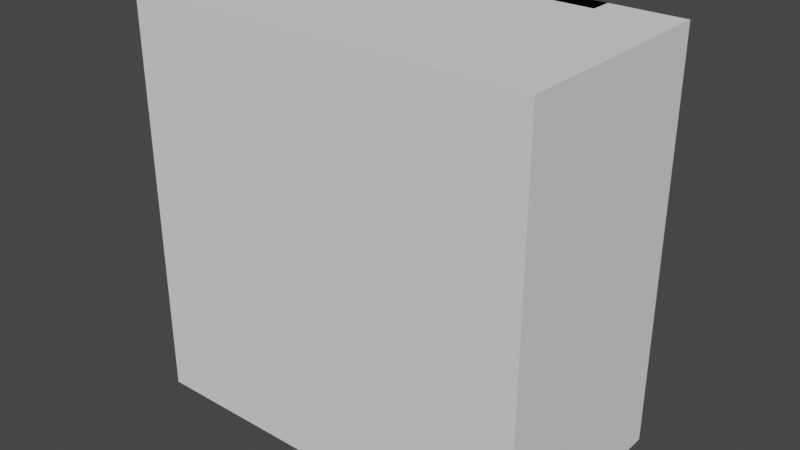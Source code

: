 # Source: MediumDisplay.blend  (saved by Blender 3.5.10; exported with 4.5.12 LTS)
import bpy
from mathutils import Matrix  # noqa: F401  (used for matrix-valued properties, if any)

bpy.ops.wm.read_factory_settings(use_empty=True)
scene = bpy.context.scene
scene.name = 'Scene'

# ---- collections
col_mediumdisplay = bpy.data.collections.new('MediumDisplay'); scene.collection.children.link(col_mediumdisplay)

# ---- images (referenced by path relative to the original .blend; pixels are not part of the script)
import os
ASSET_DIR = os.environ.get("B2B_ASSET_DIR", "")  # directory of the original .blend (textures are referenced by path, not embedded)
HERE = os.path.dirname(os.path.abspath(__file__))  # packed textures are extracted next to this script under _unpacked/

def load_image(name, relpath, width, height, colorspace="sRGB"):
    """Load a texture the original file referenced (path relative to the .blend, or extracted next to this script)."""
    p = next((c for c in (os.path.join(HERE, relpath), os.path.join(ASSET_DIR, relpath)) if relpath and os.path.exists(c)), "")
    if p:
        img = bpy.data.images.load(p, check_existing=True)
        img.name = name
    else:  # same state as the original file: an image datablock whose file is absent (Cycles renders it pink)
        img = bpy.data.images.new(name, width, height)
        img.source = "FILE"
        img.filepath = "//" + (relpath or name)
    img.colorspace_settings.name = colorspace
    return img
img_default_normal_dds = load_image('default_normal.dds', 'default_normal.dds', 1024, 1024, 'sRGB')
img_default_specular_dds = load_image('default_specular.dds', 'default_specular.dds', 1024, 1024, 'sRGB')
img_clearplastic_diffuse_dds_001 = load_image('clearPlastic_diffuse.dds.001', 'clearPlastic_diffuse.dds', 1024, 1024, 'sRGB')

# ---- materials (node trees are filled in below, after node groups)
mat_case_mat = bpy.data.materials.new('case_mat')
mat_case_mat.use_transparent_shadow = False
mat_glass_mat = bpy.data.materials.new('glass_mat')
mat_glass_mat.surface_render_method = 'BLENDED'
mat_glass_mat.blend_method = 'BLEND'
mat_glass_mat.use_transparent_shadow = False

# ---- node groups
ng_auto_smooth = bpy.data.node_groups.new('Auto Smooth', 'GeometryNodeTree')
_s = ng_auto_smooth.interface.new_socket(name='Geometry', in_out='OUTPUT', socket_type='NodeSocketGeometry')
_s = ng_auto_smooth.interface.new_socket(name='Geometry', in_out='INPUT', socket_type='NodeSocketGeometry')
_s = ng_auto_smooth.interface.new_socket(name='Angle', in_out='INPUT', socket_type='NodeSocketFloat')
_s.subtype = 'ANGLE'
_s.min_value = 0.0
_s.max_value = 3.142
ng_auto_smooth.is_modifier = True
_N = ng_auto_smooth.nodes; _L = ng_auto_smooth.links
n0 = _N.new('NodeGroupOutput'); n0.name = 'Group Output'; n0.location = (480, -100)
n1 = _N.new('NodeGroupInput'); n1.name = 'Group Input'; n1.location = (-420, -300)
n2 = _N.new('NodeGroupInput'); n2.name = 'Group Input.001'; n2.location = (-60, -100)
n3 = _N.new('GeometryNodeSetShadeSmooth'); n3.name = 'Set Shade Smooth'; n3.location = (120, -100)
n3.domain = 'EDGE'
n4 = _N.new('GeometryNodeSetShadeSmooth'); n4.name = 'Set Shade Smooth.001'; n4.location = (300, -100)
n5 = _N.new('GeometryNodeInputMeshEdgeAngle'); n5.name = 'Edge Angle'; n5.location = (-420, -220)
n6 = _N.new('GeometryNodeInputEdgeSmooth'); n6.name = 'Is Edge Smooth'; n6.location = (-60, -160)
n7 = _N.new('GeometryNodeInputShadeSmooth'); n7.name = 'Is Face Smooth'; n7.location = (-240, -340)
n8 = _N.new('FunctionNodeBooleanMath'); n8.name = 'Boolean Math'; n8.location = (-60, -220)
n9 = _N.new('FunctionNodeCompare'); n9.name = 'Compare'; n9.location = (-240, -180)
n9.operation = 'LESS_EQUAL'
_L.new(n5.outputs[0], n9.inputs[0])
_L.new(n4.outputs[0], n0.inputs[0])
_L.new(n1.outputs[1], n9.inputs[1])
_L.new(n9.outputs[0], n8.inputs[0])
_L.new(n7.outputs[0], n8.inputs[1])
_L.new(n2.outputs[0], n3.inputs[0])
_L.new(n6.outputs[0], n3.inputs[1])
_L.new(n3.outputs[0], n4.inputs[0])
_L.new(n8.outputs[0], n3.inputs[2])
n0.is_active_output = True

# ---- material node trees
mat_case_mat.use_nodes = True; mat_case_mat.node_tree.nodes.clear()
_N = mat_case_mat.node_tree.nodes; _L = mat_case_mat.node_tree.links
n0 = _N.new('ShaderNodeBsdfPrincipled'); n0.name = 'Principled BSDF'; n0.location = (10, 300)
n0.distribution = 'GGX'
n0.subsurface_method = 'BURLEY'
n0.inputs[3].default_value = 1.45
n0.inputs[27].default_value = (0.0, 0.0, 0.0, 1.0)
n0.inputs[28].default_value = 1.0
n1 = _N.new('ShaderNodeOutputMaterial'); n1.name = 'Material Output'; n1.location = (300, 300)
n2 = _N.new('ShaderNodeNormalMap'); n2.name = 'Normal Map'; n2.location = (-190, -275)
n3 = _N.new('ShaderNodeTexImage'); n3.name = 'Image Texture'; n3.location = (-480, -325)
n3.image = img_default_normal_dds
n4 = _N.new('ShaderNodeTexImage'); n4.name = 'Image Texture.001'; n4.location = (-280, 125)
n4.image = img_default_specular_dds
_L.new(n0.outputs[0], n1.inputs[0])
_L.new(n2.outputs[0], n0.inputs[5])
_L.new(n3.outputs[0], n2.inputs[1])
_L.new(n4.outputs[1], n0.inputs[13])
n1.is_active_output = True
mat_glass_mat.use_nodes = True; mat_glass_mat.node_tree.nodes.clear()
_N = mat_glass_mat.node_tree.nodes; _L = mat_glass_mat.node_tree.links
n0 = _N.new('ShaderNodeBsdfPrincipled'); n0.name = 'Principled BSDF'; n0.location = (10, 300)
n0.distribution = 'GGX'
n0.subsurface_method = 'BURLEY'
n0.inputs[3].default_value = 1.45
n0.inputs[27].default_value = (0.0, 0.0, 0.0, 1.0)
n0.inputs[28].default_value = 1.0
n1 = _N.new('ShaderNodeOutputMaterial'); n1.name = 'Material Output'; n1.location = (300, 300)
n2 = _N.new('ShaderNodeTexImage'); n2.name = 'Image Texture'; n2.location = (-280, 280)
n2.image = img_clearplastic_diffuse_dds_001
_L.new(n0.outputs[0], n1.inputs[0])
_L.new(n2.outputs[0], n0.inputs[0])
n1.is_active_output = True

# ---- world
world_world = bpy.data.worlds.new('World'); scene.world = world_world
world_world.use_nodes = True; world_world.node_tree.nodes.clear()
_N = world_world.node_tree.nodes; _L = world_world.node_tree.links
n0 = _N.new('ShaderNodeOutputWorld'); n0.name = 'World Output'; n0.location = (300, 300)
n1 = _N.new('ShaderNodeBackground'); n1.name = 'Background'; n1.location = (10, 300)
n1.inputs[0].default_value = (0.05088, 0.05088, 0.05088, 1.0)
_L.new(n1.outputs[0], n0.inputs[0])
n0.is_active_output = True
world_world.color = (0.05088, 0.05088, 0.05088)
world_world.use_sun_shadow = False
world_world.sun_shadow_jitter_overblur = 0.0

# ---- meshes
me_cube_001 = bpy.data.meshes.new('Cube.001')
me_cube_001.from_pydata([(-0.95, -0.07, -0.45), (-0.95, -0.07, 0.95), (0.95, -0.07, -0.45), (0.95, -0.07, 0.95), (-0.95, -0.1, -0.45), (-0.95, -0.1, 0.95), (0.95, -0.1, 0.95), (0.95, -0.1, -0.45), (-0.96, 0.1, -0.5), (-1.0, 0.1, -0.46), (-0.98, 0.1, -0.4946), (-0.9946, 0.1, -0.48), (-1.0, 0.1, 0.96), (-0.96, 0.1, 1.0), (-0.9946, 0.1, 0.98), (-0.98, 0.1, 0.9946), (1.0, 0.1, -0.46), (0.96, 0.1, -0.5), (0.9946, 0.1, -0.48), (0.98, 0.1, -0.4946), (0.96, 0.1, 1.0), (1.0, 0.1, 0.96), (0.98, 0.1, 0.9946), (0.9946, 0.1, 0.98), (-0.96, -0.06, -0.5), (-0.96, -0.1, -0.46), (-1.0, -0.06, -0.46), (-0.96, -0.07997, -0.4947), (-0.98, -0.06, -0.4947), (-0.9791, -0.07913, -0.4895), (-0.98, -0.09466, -0.46), (-0.96, -0.09466, -0.48), (-0.9791, -0.08947, -0.4791), (-0.9947, -0.06, -0.48), (-0.9947, -0.07997, -0.46), (-0.9895, -0.07913, -0.4791), (-0.96, -0.1, 0.96), (-0.96, -0.06, 1.0), (-1.0, -0.06, 0.96), (-0.96, -0.09406, 0.9796), (-0.9796, -0.09406, 0.96), (-0.979, -0.08962, 0.979), (-0.9796, -0.06, 0.9941), (-0.96, -0.07963, 0.9941), (-0.979, -0.07902, 0.9896), (-0.9941, -0.07963, 0.96), (-0.9941, -0.06, 0.9796), (-0.9896, -0.07902, 0.979), (0.96, -0.06, 1.0), (0.96, -0.1, 0.96), (1.0, -0.06, 0.96), (0.96, -0.07997, 0.9947), (0.98, -0.06, 0.9947), (0.9791, -0.07913, 0.9895), (0.98, -0.09466, 0.96), (0.96, -0.09466, 0.98), (0.9791, -0.08947, 0.9791), (0.9947, -0.06, 0.98), (0.9947, -0.07997, 0.96), (0.9895, -0.07913, 0.9791), (0.96, -0.06, -0.5), (1.0, -0.06, -0.46), (0.96, -0.1, -0.46), (0.98, -0.06, -0.4947), (0.96, -0.07997, -0.4947), (0.9791, -0.07913, -0.4895), (0.9947, -0.07997, -0.46), (0.9947, -0.06, -0.48), (0.9895, -0.07913, -0.4791), (0.96, -0.09466, -0.48), (0.98, -0.09466, -0.46), (0.9791, -0.08947, -0.4791)], [], [(8, 10, 11, 9, 12, 14, 15, 13, 20, 22, 23, 21, 16, 18, 19, 17), (20, 13, 37, 48), (4, 5, 36, 25), (2, 3, 1, 0), (26, 38, 12, 9), (16, 21, 50, 61), (7, 4, 25, 62), (5, 6, 49, 36), (6, 7, 62, 49), (0, 1, 5, 4), (3, 2, 7, 6), (2, 0, 4, 7), (1, 3, 6, 5), (24, 27, 29, 28), (27, 31, 32, 29), (25, 30, 32, 31), (30, 34, 35, 32), (26, 33, 35, 34), (33, 28, 29, 35), (29, 32, 35), (36, 39, 41, 40), (39, 43, 44, 41), (37, 42, 44, 43), (42, 46, 47, 44), (38, 45, 47, 46), (45, 40, 41, 47), (41, 44, 47), (48, 51, 53, 52), (51, 55, 56, 53), (49, 54, 56, 55), (54, 58, 59, 56), (50, 57, 59, 58), (57, 52, 53, 59), (53, 56, 59), (60, 63, 65, 64), (63, 67, 68, 65), (61, 66, 68, 67), (66, 70, 71, 68), (62, 69, 71, 70), (69, 64, 65, 71), (65, 68, 71), (8, 24, 28, 10), (10, 28, 33, 11), (11, 33, 26, 9), (25, 36, 40, 30), (30, 40, 45, 34), (34, 45, 38, 26), (37, 13, 15, 42), (42, 15, 14, 46), (46, 14, 12, 38), (60, 17, 19, 63), (63, 19, 18, 67), (67, 18, 16, 61), (20, 48, 52, 22), (22, 52, 57, 23), (23, 57, 50, 21), (49, 62, 70, 54), (54, 70, 66, 58), (58, 66, 61, 50), (24, 60, 64, 27), (27, 64, 69, 31), (31, 69, 62, 25), (48, 37, 43, 51), (51, 43, 39, 55), (55, 39, 36, 49), (8, 17, 60, 24)])
me_cube_001.polygons.foreach_set('use_smooth', [True] * 66)
_uv = me_cube_001.uv_layers.new(name='UVMap')
_uv.uv.foreach_set('vector', [-0.625, 0.255, -0.6237, 0.2525, -0.62, 0.2507, -0.615, 0.25, -0.385, 0.25, -0.38, 0.2507, -0.3763, 0.2525, -0.375, 0.255, -0.375, 0.495, -0.3763, 0.4975, -0.38, 0.4993, -0.385, 0.5, -0.615, 0.5, -0.62, 0.4993, -0.6237, 0.4975, -0.625, 0.495, -0.37, 0.5, -0.13, 0.5, -0.13, 0.7, -0.37, 0.7, -0.6125, 0.9937, -0.3875, 0.9938, -0.385, 0.995, -0.615, 0.995, -0.6125, 0.7562, -0.3875, 0.7562, -0.3875, 0.9938, -0.6125, 0.9937, -0.615, 0.05, -0.385, 0.05, -0.385, 0.25, -0.615, 0.25, -0.615, 0.5, -0.385, 0.5, -0.385, 0.7, -0.615, 0.7, -0.6125, 0.7562, -0.6125, 0.9937, -0.615, 0.995, -0.615, 0.755, -0.3875, 0.9938, -0.3875, 0.7562, -0.385, 0.755, -0.385, 0.995, -0.3875, 0.7562, -0.6125, 0.7562, -0.615, 0.755, -0.385, 0.755, -0.6125, 0.9937, -0.3875, 0.9938, -0.3875, 0.9938, -0.6125, 0.9937, -0.3875, 0.7562, -0.6125, 0.7562, -0.6125, 0.7562, -0.3875, 0.7562, -0.6125, 0.7562, -0.6125, 0.9937, -0.6125, 0.9937, -0.6125, 0.7562, -0.3875, 0.9938, -0.3875, 0.7562, -0.3875, 0.7562, -0.3875, 0.9938, -0.87, 0.7, -0.87, 0.725, -0.8724, 0.7239, -0.8725, 0.7, -0.87, 0.725, -0.87, 0.75, -0.8724, 0.75, -0.8724, 0.7239, -0.615, 0.995, -0.615, 0.9975, -0.6198, 0.9974, -0.62, 0.995, -0.615, 0.00668, -0.615, 0.0, -0.6198, 0.0, -0.6198, 0.01317, -0.615, 0.05, -0.62, 0.05, -0.6198, 0.02609, -0.615, 0.02503, -0.8743, 0.7, -0.875, 0.7, -0.875, 0.7239, -0.8737, 0.7239, -0.8724, 0.7239, -0.8724, 0.75, -0.875, 0.7239, -0.385, 0.995, -0.3801, 0.995, -0.3802, 0.9974, -0.385, 0.9975, -0.3801, 0.995, -0.375, 0.995, -0.375, 0.9974, -0.3802, 0.9974, -0.13, 0.7, -0.1275, 0.7, -0.1276, 0.7238, -0.13, 0.7245, -0.3765, 0.05, -0.375, 0.05, -0.375, 0.02623, -0.3776, 0.02623, -0.385, 0.05, -0.385, 0.02546, -0.3802, 0.02623, -0.3801, 0.05, -0.385, 0.02546, -0.385, 0.0, -0.3802, 0.0, -0.3802, 0.02623, -0.3802, 0.9974, -0.3789, 0.998, -0.3789, 0.998, -0.37, 0.7, -0.37, 0.725, -0.3724, 0.7239, -0.3725, 0.7, -0.3763, 0.755, -0.375, 0.755, -0.375, 0.7526, -0.3776, 0.7526, -0.385, 0.755, -0.385, 0.7525, -0.3802, 0.7526, -0.38, 0.755, -0.385, 0.7525, -0.385, 0.75, -0.3802, 0.75, -0.3802, 0.7526, -0.385, 0.7, -0.38, 0.7, -0.3802, 0.7239, -0.385, 0.725, -0.38, 0.7, -0.375, 0.7, -0.375, 0.7239, -0.3802, 0.7239, -0.3776, 0.7526, -0.3802, 0.7526, -0.3789, 0.752, -0.63, 0.7, -0.6275, 0.7, -0.6276, 0.7239, -0.63, 0.725, -0.6275, 0.7, -0.625, 0.7, -0.625, 0.7239, -0.6276, 0.7239, -0.615, 0.7, -0.615, 0.725, -0.6198, 0.7239, -0.62, 0.7, -0.615, 0.725, -0.615, 0.75, -0.6198, 0.75, -0.6198, 0.7239, -0.615, 0.755, -0.62, 0.755, -0.6198, 0.7526, -0.615, 0.7525, -0.63, 0.7433, -0.63, 0.75, -0.6276, 0.75, -0.6276, 0.7368, -0.6224, 0.7526, -0.6211, 0.752, -0.6198, 0.7526, -0.87, 0.5, -0.87, 0.7, -0.8725, 0.7, -0.8725, 0.5, -0.8725, 0.5, -0.8725, 0.7, -0.875, 0.7, -0.875, 0.5, -0.62, 0.25, -0.62, 0.05, -0.615, 0.05, -0.615, 0.25, -0.615, 0.995, -0.385, 0.995, -0.385, 0.9975, -0.615, 0.9975, -0.615, 0.0, -0.385, 0.0, -0.385, 0.02546, -0.615, 0.02503, -0.615, 0.02503, -0.385, 0.02546, -0.385, 0.05, -0.615, 0.05, -0.13, 0.7, -0.13, 0.5, -0.1275, 0.5, -0.1275, 0.7, -0.375, 0.05, -0.375, 0.25, -0.38, 0.25, -0.3801, 0.05, -0.3801, 0.05, -0.38, 0.25, -0.385, 0.25, -0.385, 0.05, -0.63, 0.7, -0.63, 0.5, -0.6275, 0.5, -0.6275, 0.7, -0.6275, 0.7, -0.6275, 0.5, -0.62, 0.5, -0.62, 0.7, -0.62, 0.7, -0.62, 0.5, -0.615, 0.5, -0.615, 0.7, -0.37, 0.5, -0.37, 0.7, -0.3725, 0.7, -0.3725, 0.5, -0.3725, 0.5, -0.3725, 0.7, -0.38, 0.7, -0.38, 0.5, -0.38, 0.5, -0.38, 0.7, -0.385, 0.7, -0.385, 0.5, -0.385, 0.755, -0.615, 0.755, -0.615, 0.7525, -0.385, 0.7525, -0.385, 0.7525, -0.615, 0.7525, -0.615, 0.725, -0.385, 0.725, -0.385, 0.725, -0.615, 0.725, -0.615, 0.7, -0.385, 0.7, -0.87, 0.7, -0.63, 0.7, -0.63, 0.725, -0.87, 0.725, -0.87, 0.725, -0.63, 0.725, -0.63, 0.75, -0.87, 0.75, -0.62, 0.995, -0.62, 0.755, -0.615, 0.755, -0.615, 0.995, -0.37, 0.7, -0.13, 0.7, -0.13, 0.7245, -0.37, 0.725, -0.375, 0.755, -0.375, 0.995, -0.3801, 0.995, -0.38, 0.755, -0.38, 0.755, -0.3801, 0.995, -0.385, 0.995, -0.385, 0.755, -0.87, 0.5, -0.63, 0.5, -0.63, 0.7, -0.87, 0.7])
_uv.active_render = True
_uv = me_cube_001.uv_layers.new(name='UVMap.001')
_uv.uv.foreach_set('vector', [-0.625, 0.255, -0.6237, 0.2525, -0.62, 0.2507, -0.615, 0.25, -0.385, 0.25, -0.38, 0.2507, -0.3763, 0.2525, -0.375, 0.255, -0.375, 0.495, -0.3763, 0.4975, -0.38, 0.4993, -0.385, 0.5, -0.615, 0.5, -0.62, 0.4993, -0.6237, 0.4975, -0.625, 0.495, -0.37, 0.5, -0.13, 0.5, -0.13, 0.7, -0.37, 0.7, -0.6125, 0.9937, -0.3875, 0.9938, -0.385, 0.995, -0.615, 0.995, -0.6125, 0.7562, -0.3875, 0.7562, -0.3875, 0.9938, -0.6125, 0.9937, -0.615, 0.05, -0.385, 0.05, -0.385, 0.25, -0.615, 0.25, -0.615, 0.5, -0.385, 0.5, -0.385, 0.7, -0.615, 0.7, -0.6125, 0.7562, -0.6125, 0.9937, -0.615, 0.995, -0.615, 0.755, -0.3875, 0.9938, -0.3875, 0.7562, -0.385, 0.755, -0.385, 0.995, -0.3875, 0.7562, -0.6125, 0.7562, -0.615, 0.755, -0.385, 0.755, -0.6125, 0.9937, -0.3875, 0.9938, -0.3875, 0.9938, -0.6125, 0.9937, -0.3875, 0.7562, -0.6125, 0.7562, -0.6125, 0.7562, -0.3875, 0.7562, -0.6125, 0.7562, -0.6125, 0.9937, -0.6125, 0.9937, -0.6125, 0.7562, -0.3875, 0.9938, -0.3875, 0.7562, -0.3875, 0.7562, -0.3875, 0.9938, -0.87, 0.7, -0.87, 0.725, -0.8724, 0.7239, -0.8725, 0.7, -0.87, 0.725, -0.87, 0.75, -0.8724, 0.75, -0.8724, 0.7239, -0.615, 0.995, -0.615, 0.9975, -0.6198, 0.9974, -0.62, 0.995, -0.615, 0.00668, -0.615, 0.0, -0.6198, 0.0, -0.6198, 0.01317, -0.615, 0.05, -0.62, 0.05, -0.6198, 0.02609, -0.615, 0.02503, -0.8743, 0.7, -0.875, 0.7, -0.875, 0.7239, -0.8737, 0.7239, -0.8724, 0.7239, -0.8724, 0.75, -0.875, 0.7239, -0.385, 0.995, -0.3801, 0.995, -0.3802, 0.9974, -0.385, 0.9975, -0.3801, 0.995, -0.375, 0.995, -0.375, 0.9974, -0.3802, 0.9974, -0.13, 0.7, -0.1275, 0.7, -0.1276, 0.7238, -0.13, 0.7245, -0.3765, 0.05, -0.375, 0.05, -0.375, 0.02623, -0.3776, 0.02623, -0.385, 0.05, -0.385, 0.02546, -0.3802, 0.02623, -0.3801, 0.05, -0.385, 0.02546, -0.385, 0.0, -0.3802, 0.0, -0.3802, 0.02623, -0.3802, 0.9974, -0.3789, 0.998, -0.3789, 0.998, -0.37, 0.7, -0.37, 0.725, -0.3724, 0.7239, -0.3725, 0.7, -0.3763, 0.755, -0.375, 0.755, -0.375, 0.7526, -0.3776, 0.7526, -0.385, 0.755, -0.385, 0.7525, -0.3802, 0.7526, -0.38, 0.755, -0.385, 0.7525, -0.385, 0.75, -0.3802, 0.75, -0.3802, 0.7526, -0.385, 0.7, -0.38, 0.7, -0.3802, 0.7239, -0.385, 0.725, -0.38, 0.7, -0.375, 0.7, -0.375, 0.7239, -0.3802, 0.7239, -0.3776, 0.7526, -0.3802, 0.7526, -0.3789, 0.752, -0.63, 0.7, -0.6275, 0.7, -0.6276, 0.7239, -0.63, 0.725, -0.6275, 0.7, -0.625, 0.7, -0.625, 0.7239, -0.6276, 0.7239, -0.615, 0.7, -0.615, 0.725, -0.6198, 0.7239, -0.62, 0.7, -0.615, 0.725, -0.615, 0.75, -0.6198, 0.75, -0.6198, 0.7239, -0.615, 0.755, -0.62, 0.755, -0.6198, 0.7526, -0.615, 0.7525, -0.63, 0.7433, -0.63, 0.75, -0.6276, 0.75, -0.6276, 0.7368, -0.6224, 0.7526, -0.6211, 0.752, -0.6198, 0.7526, -0.87, 0.5, -0.87, 0.7, -0.8725, 0.7, -0.8725, 0.5, -0.8725, 0.5, -0.8725, 0.7, -0.875, 0.7, -0.875, 0.5, -0.62, 0.25, -0.62, 0.05, -0.615, 0.05, -0.615, 0.25, -0.615, 0.995, -0.385, 0.995, -0.385, 0.9975, -0.615, 0.9975, -0.615, 0.0, -0.385, 0.0, -0.385, 0.02546, -0.615, 0.02503, -0.615, 0.02503, -0.385, 0.02546, -0.385, 0.05, -0.615, 0.05, -0.13, 0.7, -0.13, 0.5, -0.1275, 0.5, -0.1275, 0.7, -0.375, 0.05, -0.375, 0.25, -0.38, 0.25, -0.3801, 0.05, -0.3801, 0.05, -0.38, 0.25, -0.385, 0.25, -0.385, 0.05, -0.63, 0.7, -0.63, 0.5, -0.6275, 0.5, -0.6275, 0.7, -0.6275, 0.7, -0.6275, 0.5, -0.62, 0.5, -0.62, 0.7, -0.62, 0.7, -0.62, 0.5, -0.615, 0.5, -0.615, 0.7, -0.37, 0.5, -0.37, 0.7, -0.3725, 0.7, -0.3725, 0.5, -0.3725, 0.5, -0.3725, 0.7, -0.38, 0.7, -0.38, 0.5, -0.38, 0.5, -0.38, 0.7, -0.385, 0.7, -0.385, 0.5, -0.385, 0.755, -0.615, 0.755, -0.615, 0.7525, -0.385, 0.7525, -0.385, 0.7525, -0.615, 0.7525, -0.615, 0.725, -0.385, 0.725, -0.385, 0.725, -0.615, 0.725, -0.615, 0.7, -0.385, 0.7, -0.87, 0.7, -0.63, 0.7, -0.63, 0.725, -0.87, 0.725, -0.87, 0.725, -0.63, 0.725, -0.63, 0.75, -0.87, 0.75, -0.62, 0.995, -0.62, 0.755, -0.615, 0.755, -0.615, 0.995, -0.37, 0.7, -0.13, 0.7, -0.13, 0.7245, -0.37, 0.725, -0.375, 0.755, -0.375, 0.995, -0.3801, 0.995, -0.38, 0.755, -0.38, 0.755, -0.3801, 0.995, -0.385, 0.995, -0.385, 0.755, -0.87, 0.5, -0.63, 0.5, -0.63, 0.7, -0.87, 0.7])
me_cube_001.materials.append(mat_case_mat)
me_cube_001.use_remesh_fix_poles = True
me_cube_001.use_remesh_preserve_attributes = False
me_cube_001.update()
me_cube_003 = bpy.data.meshes.new('Cube.003')
me_cube_003.from_pydata([(-1.5, -0.8, -1.5), (-1.5, -0.8, 1.5), (-1.5, 0.8, -1.5), (-1.5, 0.8, 1.5), (1.5, -0.8, -1.5), (1.5, -0.8, 1.5), (1.5, 0.8, -1.5), (1.5, 0.8, 1.5)], [], [(0, 1, 3, 2), (2, 3, 7, 6), (6, 7, 5, 4), (4, 5, 1, 0), (2, 6, 4, 0), (7, 3, 1, 5)])
_uv = me_cube_003.uv_layers.new(name='UVMap')
_uv.uv.foreach_set('vector', [0.375, 0.0, 0.625, 0.0, 0.625, 0.25, 0.375, 0.25, 0.375, 0.25, 0.625, 0.25, 0.625, 0.5, 0.375, 0.5, 0.375, 0.5, 0.625, 0.5, 0.625, 0.75, 0.375, 0.75, 0.375, 0.75, 0.625, 0.75, 0.625, 1.0, 0.375, 1.0, 0.125, 0.5, 0.375, 0.5, 0.375, 0.75, 0.125, 0.75, 0.625, 0.5, 0.875, 0.5, 0.875, 0.75, 0.625, 0.75])
me_cube_003.use_remesh_fix_poles = True
me_cube_003.use_remesh_preserve_attributes = False
me_cube_003.update()
me_plane = bpy.data.meshes.new('Plane')
me_plane.from_pydata([(-0.95, 0.05, 0.09), (0.95, 0.05, 0.09), (-0.95, 1.45, 0.09), (0.95, 1.45, 0.09)], [], [(0, 1, 3, 2)])
_uv = me_plane.uv_layers.new(name='UVMap')
_uv.uv.foreach_set('vector', [0.0, -1.0, 1.0, -1.0, 1.0, 0.0, 0.0, 0.0])
me_plane.materials.append(mat_glass_mat)
me_plane.use_remesh_fix_poles = True
me_plane.use_remesh_preserve_attributes = False
me_plane.update()

# ---- objects
ob_case = bpy.data.objects.new('Case', me_cube_001)
ob_displaystartpoint = bpy.data.objects.new('displayStartPoint', None)
ob_display = bpy.data.objects.new('display', None)
ob_functions = bpy.data.objects.new('functions', None)
ob_infotriggernode = bpy.data.objects.new('infoTriggerNode', me_cube_003)
ob_glass = bpy.data.objects.new('Glass', me_plane)

# ---- transforms, parenting, visibility, modifiers, constraints
ob_case.parent = ob_display
ob_case.location = (0.0, 0.0, 0.5)
_m = ob_case.modifiers.new('Auto Smooth', 'NODES')
_m.node_group = ng_auto_smooth
_gi = [s.identifier for s in ng_auto_smooth.interface.items_tree if s.item_type == 'SOCKET' and s.in_out == 'INPUT']
_m[_gi[1]] = 0.5236  # Angle
ob_displaystartpoint.parent = ob_case
ob_displaystartpoint.matrix_parent_inverse = Matrix(((1.0, -0.0, 0.0, -0.0), (-0.0, 1.0, -0.0, 0.0), (0.0, -0.0, 1.0, -0.5), (-0.0, 0.0, -0.0, 1.0)))
ob_displaystartpoint.location = (-0.945, -0.089, 1.415)
ob_display.location = (0.0, -0.05, 0.0)
ob_functions.location = (0.0, -0.05, 0.0)
ob_infotriggernode.parent = ob_functions
ob_infotriggernode.location = (0.0, -0.7, 0.0)
ob_glass.parent = ob_case
ob_glass.matrix_parent_inverse = Matrix(((1.0, -0.0, 0.0, -0.0), (-0.0, 1.0, -0.0, 0.0), (0.0, -0.0, 1.0, -0.5), (-0.0, 0.0, -0.0, 1.0)))
ob_glass.location = (0.0, 0.0, 0.0)
ob_glass.rotation_euler = (1.571, 0.0, 0.0)

# ---- collection membership
col_mediumdisplay.objects.link(ob_case)
col_mediumdisplay.objects.link(ob_displaystartpoint)
col_mediumdisplay.objects.link(ob_display)
col_mediumdisplay.objects.link(ob_functions)
col_mediumdisplay.objects.link(ob_infotriggernode)
col_mediumdisplay.objects.link(ob_glass)

# ---- scene / render settings (as saved in the file)
scene.frame_start = 1; scene.frame_end = 250; scene.frame_set(1)
scene.render.engine = 'BLENDER_EEVEE_NEXT'
scene.cycles.use_denoising = False
scene.cycles.samples = 128
scene.cycles.sampling_pattern = 'TABULATED_SOBOL'
scene.cycles.use_adaptive_sampling = False
scene.cycles.use_light_tree = False
scene.view_settings.view_transform = 'Filmic'
bpy.context.view_layer.update()

# ---- added for rendering (the .blend has no active camera and no usable light): camera, sun
cam_auto = bpy.data.cameras.new('AutoCamera')
cam_auto.lens = 50.0
cam_auto.sensor_width = 36.0
cam_auto.clip_end = 1000.0
ob_auto_camera = bpy.data.objects.new('AutoCamera', cam_auto)
scene.collection.objects.link(ob_auto_camera)
ob_auto_camera.location = (4.19526, -5.78431, 3.35621)
ob_auto_camera.rotation_euler = (1.09748, -7.21219e-08, 0.694738)
scene.camera = ob_auto_camera
light_auto_sun = bpy.data.lights.new('AutoSun', 'SUN')
light_auto_sun.energy = 3.0
light_auto_sun.angle = 0.0523599
ob_auto_sun = bpy.data.objects.new('AutoSun', light_auto_sun)
scene.collection.objects.link(ob_auto_sun)
ob_auto_sun.rotation_euler = (0.872665, 0.174533, 0.523599)
bpy.context.view_layer.update()
